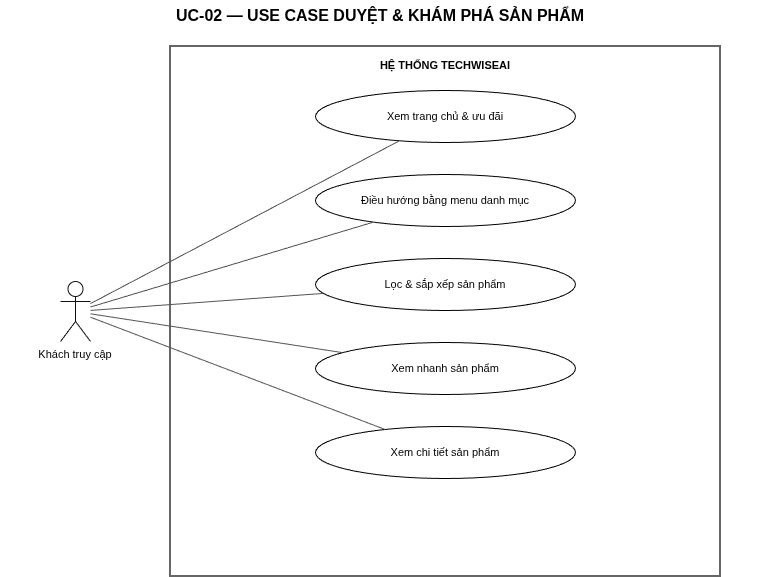

The diagram above was exported from draw.io. Its source (the exported page's mxGraphModel, read from the mxfile embedded in the PNG):
<mxGraphModel dx="1414" dy="751" grid="1" gridSize="10" guides="1" tooltips="1" connect="1" arrows="1" fold="1" page="1" pageScale="1" pageWidth="760" pageHeight="590" math="0" shadow="0">
  <root>
    <mxCell id="0" />
    <mxCell id="1" parent="0" />
    <mxCell id="n2" parent="1" style="fontFamily=Helvetica;html=0;whiteSpace=wrap;text;align=center;verticalAlign=middle;fontSize=16;fontStyle=1;" value="UC-02 — USE CASE DUYỆT &amp; KHÁM PHÁ SẢN PHẨM" vertex="1">
      <mxGeometry height="30" width="760" y="10" as="geometry" />
    </mxCell>
    <mxCell id="n3" parent="1" style="fontFamily=Helvetica;html=0;whiteSpace=wrap;rounded=0;fillColor=none;strokeColor=#333333;strokeWidth=1.5;verticalAlign=top;fontSize=11;fontStyle=1;spacingTop=6;" value="HỆ THỐNG TECHWISEAI" vertex="1">
      <mxGeometry height="530" width="550" x="170" y="56" as="geometry" />
    </mxCell>
    <mxCell id="n4" parent="1" style="fontFamily=Helvetica;html=0;whiteSpace=wrap;ellipse;fillColor=#FFFFFF;strokeColor=#000000;fontSize=11;" value="Xem trang chủ &amp; ưu đãi" vertex="1">
      <mxGeometry height="52" width="260" x="315" y="100" as="geometry" />
    </mxCell>
    <mxCell id="n5" parent="1" style="fontFamily=Helvetica;html=0;whiteSpace=wrap;ellipse;fillColor=#FFFFFF;strokeColor=#000000;fontSize=11;" value="Điều hướng bằng menu danh mục" vertex="1">
      <mxGeometry height="52" width="260" x="315" y="184" as="geometry" />
    </mxCell>
    <mxCell id="n6" parent="1" style="fontFamily=Helvetica;html=0;whiteSpace=wrap;ellipse;fillColor=#FFFFFF;strokeColor=#000000;fontSize=11;" value="Lọc &amp; sắp xếp sản phẩm" vertex="1">
      <mxGeometry height="52" width="260" x="315" y="268" as="geometry" />
    </mxCell>
    <mxCell id="n7" parent="1" style="fontFamily=Helvetica;html=0;whiteSpace=wrap;ellipse;fillColor=#FFFFFF;strokeColor=#000000;fontSize=11;" value="Xem nhanh sản phẩm" vertex="1">
      <mxGeometry height="52" width="260" x="315" y="352" as="geometry" />
    </mxCell>
    <mxCell id="n8" parent="1" style="fontFamily=Helvetica;html=0;whiteSpace=wrap;ellipse;fillColor=#FFFFFF;strokeColor=#000000;fontSize=11;" value="Xem chi tiết sản phẩm" vertex="1">
      <mxGeometry height="52" width="260" x="315" y="436" as="geometry" />
    </mxCell>
    <mxCell id="n9" parent="1" style="shape=umlActor;verticalLabelPosition=bottom;verticalAlign=top;html=0;strokeColor=#111111;fillColor=#FFFFFF;fontSize=11;" value="Khách truy cập" vertex="1">
      <mxGeometry height="60" width="30" x="60" y="291" as="geometry" />
    </mxCell>
    <mxCell id="n10" edge="1" parent="1" source="n9" style="endArrow=none;html=0;strokeColor=#555555;" target="n4" value="">
      <mxGeometry relative="1" as="geometry" />
    </mxCell>
    <mxCell id="n11" edge="1" parent="1" source="n9" style="endArrow=none;html=0;strokeColor=#555555;" target="n5" value="">
      <mxGeometry relative="1" as="geometry" />
    </mxCell>
    <mxCell id="n12" edge="1" parent="1" source="n9" style="endArrow=none;html=0;strokeColor=#555555;" target="n6" value="">
      <mxGeometry relative="1" as="geometry" />
    </mxCell>
    <mxCell id="n13" edge="1" parent="1" source="n9" style="endArrow=none;html=0;strokeColor=#555555;" target="n7" value="">
      <mxGeometry relative="1" as="geometry" />
    </mxCell>
    <mxCell id="n14" edge="1" parent="1" source="n9" style="endArrow=none;html=0;strokeColor=#555555;" target="n8" value="">
      <mxGeometry relative="1" as="geometry" />
    </mxCell>
  </root>
</mxGraphModel>